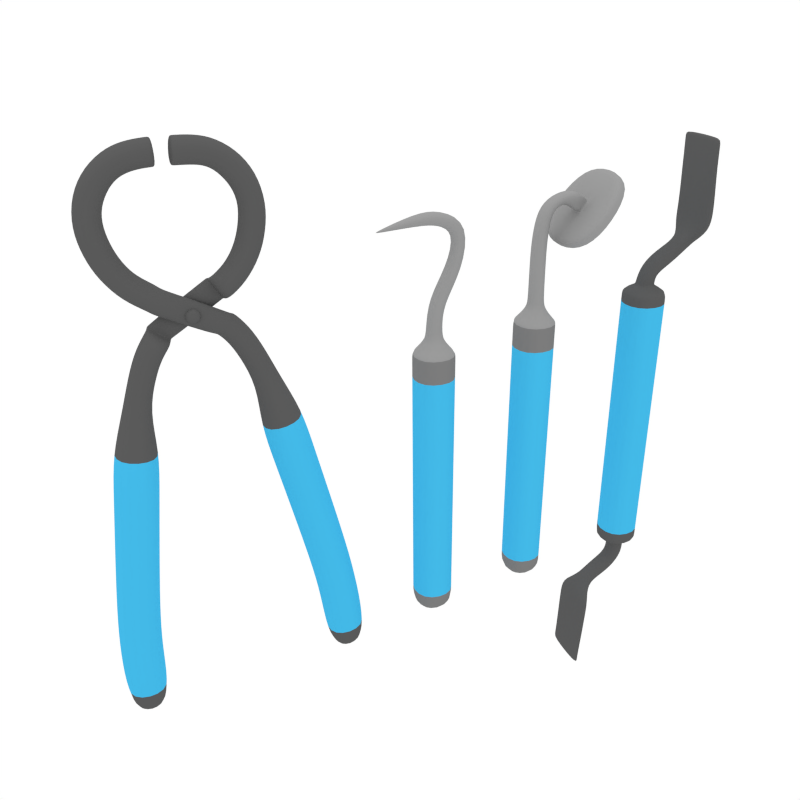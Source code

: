 # Source: b80ec02964d0442cbd3dd32e59a582c8.blend.blend  (saved by Blender 2.76.0; exported with 4.5.12 LTS)
import bpy
from mathutils import Matrix  # noqa: F401  (used for matrix-valued properties, if any)

bpy.ops.wm.read_factory_settings(use_empty=True)
scene = bpy.context.scene
scene.name = 'Scene'

# ---- collections
col_collection_1 = bpy.data.collections.new('Collection 1'); scene.collection.children.link(col_collection_1)

# ---- materials (node trees are filled in below, after node groups)
mat_taladro_metal = bpy.data.materials.new('taladro_metal')
mat_taladro_metal.alpha_threshold = 0.0
mat_taladro_metal.use_transparent_shadow = False
mat_taladro_metal.diffuse_color = (0.1002, 0.1002, 0.1002, 1.0)
mat_taladro_metal.roughness = 0.5
mat_taladro_metal.specular_intensity = 0.05469
mat_taladro_metal.line_color = (0.0, 0.0, 0.0, 1.0)
mat_silla_piel = bpy.data.materials.new('silla_piel')
mat_silla_piel.alpha_threshold = 0.0
mat_silla_piel.use_transparent_shadow = False
mat_silla_piel.diffuse_color = (0.05613, 0.4851, 0.7991, 1.0)
mat_silla_piel.roughness = 0.5
mat_silla_piel.specular_intensity = 0.1562
mat_silla_piel.line_color = (0.0, 0.0, 0.0, 1.0)
mat_silla_tornillos_002 = bpy.data.materials.new('silla_tornillos.002')
mat_silla_tornillos_002.alpha_threshold = 0.0
mat_silla_tornillos_002.use_transparent_shadow = False
mat_silla_tornillos_002.diffuse_color = (0.2002, 0.2002, 0.2002, 1.0)
mat_silla_tornillos_002.roughness = 0.5
mat_silla_tornillos_002.specular_intensity = 0.08594
mat_silla_tornillos_002.line_color = (0.0, 0.0, 0.0, 1.0)
mat_silla_base_002 = bpy.data.materials.new('silla_base.002')
mat_silla_base_002.alpha_threshold = 0.0
mat_silla_base_002.use_transparent_shadow = False
mat_silla_base_002.diffuse_color = (0.3005, 0.3005, 0.3005, 1.0)
mat_silla_base_002.roughness = 0.5
mat_silla_base_002.specular_intensity = 0.1016
mat_silla_base_002.line_color = (0.0, 0.0, 0.0, 1.0)

# ---- material node trees

# ---- world
world_world = bpy.data.worlds.new('World'); scene.world = world_world
world_world.color = (1.0, 1.0, 1.0)
world_world.use_sun_shadow = False
world_world.sun_shadow_jitter_overblur = 0.0
world_world.cycles.sampling_method = 'MANUAL'
world_world.cycles.sample_map_resolution = 256

# ---- cameras
cam_camera = bpy.data.cameras.new('Camera')
cam_camera.clip_end = 100.0
cam_camera.lens = 35.0
cam_camera.sensor_width = 32.0
cam_camera.sensor_height = 18.0
cam_camera.ortho_scale = 7.314
cam_camera.dof.focus_distance = 0.0
cam_camera.dof.aperture_fstop = 128.0

# ---- lights
light_lamp_002 = bpy.data.lights.new('Lamp.002', 'POINT')
light_lamp_002.transmission_factor = 0.0
light_lamp_002.cutoff_distance = 30.0
light_lamp_002.use_shadow = False
light_lamp_002.energy = 100.0
light_lamp_002.shadow_buffer_clip_start = 1.001
light_lamp_002.shadow_soft_size = 1.0
light_lamp_002.shadow_maximum_resolution = 0.006
light_lamp_002.use_absolute_resolution = True
light_lamp_002.cycles.use_multiple_importance_sampling = False
light_lamp_001 = bpy.data.lights.new('Lamp.001', 'POINT')
light_lamp_001.transmission_factor = 0.0
light_lamp_001.cutoff_distance = 30.0
light_lamp_001.use_shadow = False
light_lamp_001.energy = 100.0
light_lamp_001.shadow_buffer_clip_start = 1.001
light_lamp_001.shadow_soft_size = 1.0
light_lamp_001.shadow_maximum_resolution = 0.006
light_lamp_001.use_absolute_resolution = True
light_lamp_001.cycles.use_multiple_importance_sampling = False
light_lamp = bpy.data.lights.new('Lamp', 'POINT')
light_lamp.transmission_factor = 0.0
light_lamp.cutoff_distance = 30.0
light_lamp.energy = 100.0
light_lamp.shadow_buffer_clip_start = 1.001
light_lamp.shadow_soft_size = 1.0
light_lamp.shadow_maximum_resolution = 0.006
light_lamp.use_absolute_resolution = True
light_lamp.cycles.use_multiple_importance_sampling = False

# ---- meshes
me_cube_013 = bpy.data.meshes.new('Cube.013')
me_cube_013.from_pydata([(-1.0, -1.0, -1.0), (-1.0, 1.0, -1.0), (1.0, 1.0, -1.0), (1.0, -1.0, -1.0), (-1.0, -1.0, 1.0), (-1.0, 1.0, 1.0), (1.0, 1.0, 1.0), (1.0, -1.0, 1.0), (3.015, 1.0, -1.0), (3.015, -1.0, -1.0), (3.015, 1.0, 1.0), (3.015, -1.0, 1.0), (4.975, 1.0, -1.0), (4.975, -1.0, -1.0), (4.975, 1.0, 1.0), (4.975, -1.0, 1.0), (7.121, 1.0, -1.0), (7.121, -1.0, -1.0), (7.121, 1.0, 1.0), (7.121, -1.0, 1.0), (9.36, 1.0, -1.0), (9.36, -1.0, -1.0), (9.36, 1.0, 1.0), (9.36, -1.0, 1.0), (11.74, 1.0, -1.0), (11.74, -1.0, -1.0), (11.74, 1.0, 1.0), (11.74, -1.0, 1.0), (12.01, 1.0, -1.0), (12.01, -1.0, -1.0), (12.01, 1.0, 1.0), (12.01, -1.0, 1.0), (-0.7234, 1.0, 1.0), (-0.7234, 1.0, -1.0), (-0.7234, -1.0, 1.0), (-0.7234, -1.0, -1.0), (12.22, 0.4285, -0.4285), (12.22, -0.4285, -0.4285), (12.22, 0.4285, 0.4285), (12.22, -0.4285, 0.4285), (12.83, 0.4122, -0.4285), (13.07, -0.4122, -0.4285), (12.83, 0.4122, 0.4285), (13.07, -0.4122, 0.4285), (12.34, -0.4285, -0.4285), (12.34, -0.4285, 0.4285), (12.34, 0.4285, -0.4285), (12.34, 0.4285, 0.4285), (-1.238, -0.4254, -0.4254), (-1.238, 0.4254, -0.4254), (-1.238, -0.4254, 0.4254), (-1.238, 0.4254, 0.4254), (-1.373, -0.4254, -0.4254), (-1.373, 0.4254, -0.4254), (-1.373, -0.4254, 0.4254), (-1.373, 0.4254, 0.4254), (-1.636, -0.4265, 0.427), (-1.636, -0.4265, -0.427), (-1.986, 0.2464, -0.427), (-1.986, 0.2464, 0.427), (13.12, 0.628, -0.4285), (13.82, 0.1329, -0.4285), (13.12, 0.628, 0.4285), (13.82, 0.1329, 0.4285), (13.48, 1.216, -0.4285), (14.21, 0.766, -0.4285), (13.48, 1.216, 0.4285), (14.21, 0.766, 0.4285), (14.2, 2.025, -0.4285), (14.54, 1.426, -0.4285), (14.2, 2.025, 0.4285), (14.54, 1.426, 0.4285), (14.92, 2.348, -1.216), (14.98, 1.786, -1.216), (14.92, 2.348, 1.216), (14.98, 1.786, 1.216), (15.84, 2.413, -1.216), (15.84, 1.848, -1.216), (15.84, 2.413, 1.216), (15.84, 1.848, 1.216), (17.24, 2.413, -1.216), (17.24, 1.991, -1.216), (17.24, 2.413, 1.216), (17.24, 1.991, 1.216), (18.69, 2.413, -1.216), (18.69, 2.194, -1.216), (18.69, 2.413, 1.216), (18.69, 2.194, 1.216), (18.84, 2.413, -1.216), (18.84, 2.194, -1.216), (18.84, 2.413, 1.216), (18.84, 2.194, 1.216), (-1.834, -0.672, -0.4285), (-2.533, -0.1769, -0.4285), (-1.834, -0.672, 0.4285), (-2.533, -0.1769, 0.4285), (-2.191, -1.26, -0.4285), (-2.92, -0.8101, -0.4285), (-2.191, -1.26, 0.4285), (-2.92, -0.8101, 0.4285), (-2.908, -2.069, -0.4285), (-3.252, -1.47, -0.4285), (-2.908, -2.069, 0.4285), (-3.252, -1.47, 0.4285), (-3.636, -2.392, -1.216), (-3.689, -1.831, -1.216), (-3.636, -2.392, 1.216), (-3.689, -1.831, 1.216), (-4.557, -2.457, -1.216), (-4.556, -1.893, -1.216), (-4.557, -2.457, 1.216), (-4.556, -1.893, 1.216), (-5.95, -2.268, -1.216), (-5.95, -1.896, -1.216), (-5.95, -2.268, 1.216), (-5.95, -1.896, 1.216), (-7.403, -2.17, -1.216), (-7.403, -1.896, -1.216), (-7.403, -2.17, 1.216), (-7.403, -1.896, 1.216), (-7.555, -2.17, -1.216), (-7.555, -1.896, -1.216), (-7.555, -2.17, 1.216), (-7.555, -1.896, 1.216)], [], [(0, 4, 50, 48), (33, 32, 6, 2), (10, 8, 2, 6), (35, 34, 4, 0), (35, 33, 2, 3), (34, 32, 5, 4), (10, 11, 15, 14), (3, 2, 8, 9), (6, 7, 11, 10), (7, 3, 9, 11), (18, 16, 12, 14), (11, 9, 13, 15), (9, 8, 12, 13), (14, 12, 8, 10), (17, 16, 20, 21), (14, 15, 19, 18), (15, 13, 17, 19), (13, 12, 16, 17), (23, 21, 25, 27), (22, 20, 16, 18), (18, 19, 23, 22), (19, 17, 21, 23), (26, 27, 31, 30), (21, 20, 24, 25), (26, 24, 20, 22), (22, 23, 27, 26), (29, 28, 36, 37), (27, 25, 29, 31), (25, 24, 28, 29), (30, 28, 24, 26), (32, 33, 1, 5), (34, 35, 3, 7), (33, 35, 0, 1), (32, 34, 7, 6), (38, 36, 28, 30), (30, 31, 39, 38), (31, 29, 37, 39), (43, 41, 61, 63), (47, 46, 36, 38), (44, 45, 39, 37), (46, 44, 37, 36), (45, 47, 38, 39), (4, 5, 51, 50), (5, 1, 49, 51), (1, 0, 48, 49), (48, 50, 54, 52), (49, 48, 52, 53), (50, 51, 55, 54), (51, 49, 53, 55), (45, 44, 41, 43), (47, 45, 43, 42), (44, 46, 40, 41), (46, 47, 42, 40), (63, 61, 65, 67), (41, 40, 60, 61), (62, 60, 40, 42), (42, 43, 63, 62), (66, 67, 71, 70), (61, 60, 64, 65), (66, 64, 60, 62), (62, 63, 67, 66), (74, 72, 68, 70), (67, 65, 69, 71), (65, 64, 68, 69), (70, 68, 64, 66), (73, 72, 76, 77), (70, 71, 75, 74), (71, 69, 73, 75), (69, 68, 72, 73), (77, 76, 80, 81), (78, 76, 72, 74), (74, 75, 79, 78), (75, 73, 77, 79), (83, 81, 85, 87), (82, 80, 76, 78), (78, 79, 83, 82), (79, 77, 81, 83), (86, 87, 91, 90), (81, 80, 84, 85), (86, 84, 80, 82), (82, 83, 87, 86), (90, 91, 89, 88), (87, 85, 89, 91), (85, 84, 88, 89), (90, 88, 84, 86), (56, 59, 95, 94), (95, 93, 97, 99), (58, 57, 92, 93), (56, 57, 52, 54), (59, 58, 93, 95), (98, 99, 103, 102), (93, 92, 96, 97), (98, 96, 92, 94), (94, 95, 99, 98), (106, 104, 100, 102), (99, 97, 101, 103), (97, 96, 100, 101), (102, 100, 96, 98), (105, 104, 108, 109), (102, 103, 107, 106), (103, 101, 105, 107), (101, 100, 104, 105), (109, 108, 112, 113), (110, 108, 104, 106), (106, 107, 111, 110), (107, 105, 109, 111), (115, 113, 117, 119), (114, 112, 108, 110), (110, 111, 115, 114), (111, 109, 113, 115), (118, 119, 123, 122), (113, 112, 116, 117), (118, 116, 112, 114), (114, 115, 119, 118), (122, 123, 121, 120), (119, 117, 121, 123), (117, 116, 120, 121), (122, 120, 116, 118), (58, 59, 55, 53), (57, 56, 94, 92), (57, 58, 53, 52), (59, 56, 54, 55)])
me_cube_013.polygons.foreach_set('use_smooth', [True] * 122)
me_cube_013.polygons.foreach_set('material_index', [0, 1, 1, 0, 1, 0, 1, 1, 1, 1, 1, 1, 1, 1, 1, 1, 1, 1, 1, 1, 1, 1, 0, 1, 1, 1, 0, 0, 0, 0, 0, 1, 0, 1, 0, 0, 0, 0, 0, 0, 0, 0, 0, 0, 0, 0, 0, 0, 0, 0, 0, 0, 0, 0, 0, 0, 0, 0, 0, 0, 0, 0, 0, 0, 0, 0, 0, 0, 0, 0, 0, 0, 0, 0, 0, 0, 0, 0, 0, 0, 0, 0, 0, 0, 0, 0, 0, 0, 0, 0, 0, 0, 0, 0, 0, 0, 0, 0, 0, 0, 0, 0, 0, 0, 0, 0, 0, 0, 0, 0, 0, 0, 0, 0, 0, 0, 0, 0, 0, 0, 0, 0])
me_cube_013.materials.append(mat_taladro_metal)
me_cube_013.materials.append(mat_silla_piel)
me_cube_013.use_remesh_preserve_volume = False
me_cube_013.use_remesh_preserve_attributes = False
me_cube_013.use_mirror_vertex_groups = False
me_cube_013.update()
me_cube_009 = bpy.data.meshes.new('Cube.009')
me_cube_009.from_pydata([(-1.0, -1.0, -1.0), (-1.0, 1.0, -1.0), (1.0, 1.0, -1.0), (1.0, -1.0, -1.0), (-1.0, -1.0, 5.786), (-1.0, 1.0, 5.786), (1.0, 1.0, 5.786), (1.0, -1.0, 5.786), (-1.0, 1.0, 5.194), (-1.0, -1.0, 5.194), (1.0, 1.0, 5.194), (1.0, -1.0, 5.194), (-1.0, -1.0, -0.3455), (1.0, -1.0, -0.3455), (1.0, 1.0, -0.3455), (-1.0, 1.0, -0.3455), (-0.4107, -0.4107, 6.102), (-0.4107, 0.4107, 6.102), (0.4107, 0.4107, 6.102), (0.4107, -0.4107, 6.102), (0.368, 0.3677, 6.323), (-0.3671, 0.3688, 6.319), (0.368, -0.3677, 6.323), (-0.3671, -0.3688, 6.319), (1.737, 0.3087, 8.143), (1.737, -0.3087, 8.143), (2.117, -0.3096, 8.386), (2.117, 0.3096, 8.386), (2.429, -0.3096, 8.264), (2.049, -0.3087, 8.021), (2.429, 0.3096, 8.264), (2.049, 0.3087, 8.021), (0.8806, -0.8806, 5.85), (0.8806, 0.8806, 5.85), (-0.8806, 0.8806, 5.85), (-0.8806, -0.8806, 5.85), (1.0, -1.0, 5.633), (1.0, 1.0, 5.633), (-1.0, 1.0, 5.633), (-1.0, -1.0, 5.633), (0.3489, 0.3677, 7.331), (-0.3861, 0.3688, 7.328), (-0.3861, -0.3688, 7.328), (0.3489, -0.3677, 7.331), (1.335, 1.594, 7.494), (3.31, 1.542, 8.74), (1.36, -1.636, 7.52), (3.314, -1.518, 8.752), (2.842, 1.542, 8.91), (2.846, -1.518, 8.922), (0.8914, -1.636, 7.69), (0.8669, 1.594, 7.665), (0.3737, -0.3677, 7.728), (-0.306, 0.3688, 7.845), (0.3737, 0.3677, 7.728), (-0.306, -0.3688, 7.845), (0.8086, -0.3677, 8.334), (0.7933, -0.3688, 8.619), (0.7933, 0.3688, 8.619), (0.8086, 0.3677, 8.334), (0.4589, -0.3677, 8.184), (-0.05354, -0.3688, 8.357), (-0.05354, 0.3688, 8.357), (0.4589, 0.3677, 8.184), (1.215, 0.3677, 8.304), (1.512, 0.3688, 8.625), (1.512, -0.3688, 8.625), (1.215, -0.3677, 8.304), (1.667, 0.3167, 8.164), (2.035, 0.3176, 8.418), (2.035, -0.3176, 8.418), (1.667, -0.3167, 8.164), (1.125, -1.636, 7.605), (3.08, -1.518, 8.837), (3.076, 1.542, 8.825), (1.101, 1.594, 7.58), (1.927, -0.3092, 8.264), (1.927, 0.3092, 8.264), (2.239, -0.3092, 8.143), (2.239, 0.3092, 8.143), (1.849, -1.985, 8.289), (1.849, 1.985, 8.289), (2.317, -1.985, 8.118), (2.317, 1.985, 8.118), (1.851, -0.3171, 8.291), (1.851, 0.3171, 8.291), (2.083, 1.985, 8.204), (2.083, -1.985, 8.204), (3.547, 2.384e-07, 8.896), (1.087, 8.345e-07, 7.341), (3.079, 2.384e-07, 9.066), (0.6191, 2.384e-07, 7.512), (2.049, 2.98e-07, 8.021), (2.429, 1.49e-07, 8.264), (2.117, 1.192e-07, 8.386), (1.737, 1.49e-07, 8.143), (2.239, 2.086e-07, 8.143), (0.8532, 4.768e-07, 7.426), (3.313, 2.384e-07, 8.981), (2.035, 8.941e-08, 8.418), (1.667, 1.49e-07, 8.164), (1.558, -1.265, 7.663), (1.54, 1.235, 7.645), (3.06, -1.175, 8.609), (3.066, 1.186, 8.606), (2.297, -1.549, 8.125), (2.297, 1.549, 8.125), (3.256, 2.151e-07, 8.731), (1.338, 6.948e-07, 7.518), (-1.0, -1.0, -0.02935), (1.0, 1.0, -0.02935), (-1.0, 1.0, -0.02935), (1.0, -1.0, -0.02935), (1.0, -1.0, 4.9), (-1.0, 1.0, 4.9), (1.0, 1.0, 4.9), (-1.0, -1.0, 4.9)], [], [(12, 15, 1, 0), (15, 14, 2, 1), (14, 13, 3, 2), (13, 12, 0, 3), (0, 1, 2, 3), (33, 32, 7, 6), (38, 39, 4, 5), (37, 38, 5, 6), (36, 37, 6, 7), (39, 36, 7, 4), (116, 113, 11, 9), (115, 114, 8, 10), (113, 115, 10, 11), (114, 116, 9, 8), (21, 20, 18, 17), (35, 34, 5, 4), (34, 33, 6, 5), (32, 35, 4, 7), (20, 22, 19, 18), (22, 23, 16, 19), (23, 21, 17, 16), (40, 43, 22, 20), (43, 42, 23, 22), (42, 41, 21, 23), (41, 40, 20, 21), (101, 105, 82, 46), (77, 81, 51, 24), (95, 91, 50, 25), (93, 96, 79, 30), (102, 108, 89, 44), (32, 33, 18, 19), (34, 35, 16, 17), (33, 34, 17, 18), (35, 32, 19, 16), (39, 38, 8, 9), (36, 39, 9, 11), (38, 37, 10, 8), (37, 36, 11, 10), (95, 100, 68, 24), (76, 84, 71, 25), (94, 99, 70, 26), (77, 85, 69, 27), (54, 53, 62, 63), (88, 98, 73, 47), (53, 54, 40, 41), (52, 55, 42, 43), (54, 52, 43, 40), (55, 53, 41, 42), (76, 80, 49, 26), (53, 55, 61, 62), (94, 90, 48, 27), (52, 54, 63, 60), (55, 52, 60, 61), (83, 86, 74, 45), (82, 87, 72, 46), (89, 97, 75, 44), (103, 107, 88, 47), (104, 106, 83, 45), (59, 56, 60, 63), (56, 57, 61, 60), (57, 58, 62, 61), (58, 59, 63, 62), (67, 66, 57, 56), (65, 64, 59, 58), (64, 67, 56, 59), (66, 65, 58, 57), (84, 76, 26, 70), (92, 96, 78, 29), (81, 77, 27, 48), (103, 105, 78, 28), (90, 98, 74, 48), (81, 86, 75, 51), (80, 87, 73, 49), (91, 97, 72, 50), (85, 77, 24, 68), (80, 76, 25, 50), (86, 83, 44, 75), (87, 82, 47, 73), (102, 106, 79, 31), (86, 81, 48, 74), (87, 80, 50, 72), (97, 89, 46, 72), (96, 92, 31, 79), (90, 94, 26, 49), (104, 107, 93, 30), (96, 93, 28, 78), (91, 95, 24, 51), (97, 91, 51, 75), (98, 88, 45, 74), (100, 95, 25, 71), (98, 90, 49, 73), (101, 108, 92, 29), (99, 94, 27, 69), (67, 71, 84), (66, 84, 70), (67, 84, 66), (66, 70, 99), (65, 99, 69), (99, 65, 66), (85, 65, 69), (64, 85, 68), (65, 85, 64), (100, 64, 68), (67, 100, 71), (64, 100, 67), (105, 101, 29, 78), (108, 102, 31, 92), (107, 103, 28, 93), (106, 104, 30, 79), (105, 103, 47, 82), (106, 102, 44, 83), (107, 104, 45, 88), (108, 101, 46, 89), (112, 109, 12, 13), (111, 110, 14, 15), (110, 112, 13, 14), (109, 111, 15, 12), (115, 113, 112, 110), (113, 116, 109, 112), (114, 115, 110, 111), (116, 114, 111, 109)])
me_cube_009.polygons.foreach_set('use_smooth', [True] * 121)
me_cube_009.polygons.foreach_set('material_index', [0, 0, 0, 0, 0, 1, 0, 0, 0, 0, 2, 2, 2, 2, 1, 1, 1, 1, 1, 1, 1, 1, 1, 1, 1, 1, 1, 1, 2, 1, 1, 1, 1, 1, 0, 0, 0, 0, 1, 1, 1, 1, 1, 1, 1, 1, 1, 1, 1, 1, 1, 1, 1, 1, 1, 1, 1, 1, 1, 1, 1, 1, 1, 1, 1, 1, 1, 2, 1, 2, 1, 1, 1, 1, 1, 1, 1, 1, 2, 1, 1, 1, 2, 1, 2, 2, 1, 1, 1, 1, 1, 2, 1, 1, 1, 1, 1, 1, 1, 1, 1, 1, 1, 1, 1, 2, 2, 2, 2, 1, 1, 1, 1, 2, 2, 2, 2, 2, 2, 2, 2])
me_cube_009.materials.append(mat_silla_tornillos_002)
me_cube_009.materials.append(mat_silla_base_002)
me_cube_009.materials.append(mat_silla_piel)
me_cube_009.use_remesh_preserve_volume = False
me_cube_009.use_remesh_preserve_attributes = False
me_cube_009.use_mirror_vertex_groups = False
me_cube_009.update()
me_cube_008 = bpy.data.meshes.new('Cube.008')
me_cube_008.from_pydata([(-1.0, -1.0, -1.0), (-1.0, 1.0, -1.0), (1.0, 1.0, -1.0), (1.0, -1.0, -1.0), (-1.0, -1.0, 5.786), (-1.0, 1.0, 5.786), (1.0, 1.0, 5.786), (1.0, -1.0, 5.786), (-1.0, 1.0, 5.194), (-1.0, -1.0, 5.194), (1.0, 1.0, 5.194), (1.0, -1.0, 5.194), (-1.0, -1.0, -0.3455), (1.0, -1.0, -0.3455), (1.0, 1.0, -0.3455), (-1.0, 1.0, -0.3455), (-0.4107, -0.4107, 6.102), (-0.4107, 0.4107, 6.102), (0.4107, 0.4107, 6.102), (0.4107, -0.4107, 6.102), (-0.2698, -0.3723, 7.013), (-0.2698, 0.3723, 7.013), (0.3867, 0.3613, 6.862), (0.3867, -0.3613, 6.862), (0.368, 0.3677, 6.323), (-0.3671, 0.3688, 6.319), (0.368, -0.3677, 6.323), (-0.3671, -0.3688, 6.319), (0.5495, -0.3649, 7.674), (0.5495, 0.3649, 7.674), (1.248, 0.3716, 7.579), (1.248, -0.3716, 7.579), (0.8971, -0.3541, 8.364), (0.8971, 0.3541, 8.364), (1.509, 0.3756, 8.564), (1.509, -0.3756, 8.564), (0.07098, -0.3665, 8.572), (0.07098, 0.3665, 8.572), (0.2774, 0.3692, 8.883), (0.2774, -0.3692, 8.883), (-0.6964, -0.3671, 8.597), (-0.6964, 0.3671, 8.597), (-0.8055, 0.3674, 8.862), (-0.8055, -0.3674, 8.862), (-2.663, -0.003557, 8.532), (-2.663, 0.003558, 8.532), (-2.664, 0.003889, 8.54), (-2.664, -0.003888, 8.54), (0.8806, -0.8806, 5.85), (0.8806, 0.8806, 5.85), (-0.8806, 0.8806, 5.85), (-0.8806, -0.8806, 5.85), (1.0, -1.0, 5.633), (1.0, 1.0, 5.633), (-1.0, 1.0, 5.633), (-1.0, -1.0, 5.633), (-1.0, -1.0, -0.09636), (1.0, 1.0, -0.09636), (-1.0, 1.0, -0.09636), (1.0, -1.0, -0.09636), (1.0, -1.0, 5.018), (-1.0, 1.0, 5.018), (1.0, 1.0, 5.018), (-1.0, -1.0, 5.018)], [], [(12, 15, 1, 0), (15, 14, 2, 1), (14, 13, 3, 2), (13, 12, 0, 3), (0, 1, 2, 3), (49, 48, 7, 6), (54, 55, 4, 5), (53, 54, 5, 6), (52, 53, 6, 7), (55, 52, 7, 4), (63, 60, 11, 9), (62, 61, 8, 10), (60, 62, 10, 11), (61, 63, 9, 8), (25, 24, 18, 17), (51, 50, 5, 4), (50, 49, 6, 5), (48, 51, 4, 7), (29, 30, 22, 21), (24, 26, 19, 18), (26, 27, 16, 19), (27, 25, 17, 16), (24, 25, 21, 22), (26, 24, 22, 23), (27, 26, 23, 20), (25, 27, 20, 21), (35, 32, 28, 31), (30, 31, 23, 22), (31, 28, 20, 23), (28, 29, 21, 20), (38, 39, 35, 34), (32, 33, 29, 28), (33, 34, 30, 29), (34, 35, 31, 30), (42, 43, 39, 38), (39, 36, 32, 35), (36, 37, 33, 32), (37, 38, 34, 33), (45, 46, 42, 41), (43, 40, 36, 39), (40, 41, 37, 36), (41, 42, 38, 37), (47, 46, 45, 44), (46, 47, 43, 42), (47, 44, 40, 43), (44, 45, 41, 40), (48, 49, 18, 19), (50, 51, 16, 17), (49, 50, 17, 18), (51, 48, 19, 16), (55, 54, 8, 9), (52, 55, 9, 11), (54, 53, 10, 8), (53, 52, 11, 10), (59, 56, 12, 13), (58, 57, 14, 15), (57, 59, 13, 14), (56, 58, 15, 12), (62, 60, 59, 57), (61, 62, 57, 58), (63, 61, 58, 56), (60, 63, 56, 59)])
me_cube_008.polygons.foreach_set('use_smooth', [True] * 62)
me_cube_008.polygons.foreach_set('material_index', [0, 0, 0, 0, 0, 1, 0, 0, 0, 0, 2, 2, 2, 2, 1, 1, 1, 1, 1, 1, 1, 1, 1, 1, 1, 1, 1, 1, 1, 1, 1, 1, 1, 1, 1, 1, 1, 1, 1, 1, 1, 1, 1, 1, 1, 1, 1, 1, 1, 1, 0, 0, 0, 0, 2, 2, 2, 2, 2, 2, 2, 2])
me_cube_008.materials.append(mat_silla_tornillos_002)
me_cube_008.materials.append(mat_silla_base_002)
me_cube_008.materials.append(mat_silla_piel)
me_cube_008.use_remesh_preserve_volume = False
me_cube_008.use_remesh_preserve_attributes = False
me_cube_008.use_mirror_vertex_groups = False
me_cube_008.update()
me_cube_010 = bpy.data.meshes.new('Cube.010')
me_cube_010.from_pydata([(3.378, -1.0, -1.866), (3.378, 1.0, -1.866), (2.004, -0.1508, -1.405), (2.004, -1.007, -1.405), (4.344, -1.0, -0.1149), (4.344, 1.0, -0.1149), (2.486, -0.1508, 0.536), (2.486, -1.007, 0.536), (4.434, -1.0, -2.708), (4.434, 1.0, -2.708), (5.891, -1.0, -1.338), (5.891, 1.0, -1.338), (5.275, -1.0, -3.858), (5.275, 1.0, -3.858), (6.936, -1.0, -2.746), (6.936, 1.0, -2.746), (5.857, -1.0, -5.153), (5.857, 1.0, -5.153), (7.74, -1.0, -4.479), (7.74, 1.0, -4.479), (5.911, -1.0, -6.326), (5.911, 1.0, -6.326), (7.897, -1.0, -6.563), (7.897, 1.0, -6.563), (5.455, -1.0, -7.577), (5.455, 1.0, -7.577), (7.275, -1.0, -8.406), (7.275, 1.0, -8.406), (4.89, -1.0, -8.205), (4.89, 1.0, -8.205), (6.075, -1.0, -9.816), (6.075, 1.0, -9.816), (4.039, -1.0, -8.635), (4.039, 1.0, -8.635), (4.823, -1.0, -10.47), (4.823, 1.0, -10.47), (2.983, -1.0, -8.936), (2.983, 1.0, -8.936), (3.492, -1.0, -10.87), (3.492, 1.0, -10.87), (0.4471, -0.1508, -1.018), (0.4471, -1.007, -1.018), (0.9294, -0.1508, 0.9229), (0.9294, -1.007, 0.9229), (-1.18, -0.1508, -0.6136), (-1.18, -1.007, -0.6136), (-0.698, -0.1508, 1.327), (-0.698, -1.007, 1.327), (-3.046, -0.1508, -0.06543), (-3.046, -1.007, -0.06543), (-1.924, -0.1508, 1.59), (-1.924, -1.007, 1.59), (-4.397, 1.0, 0.886), (-4.397, -1.0, 0.886), (-2.909, 1.0, 2.222), (-2.909, -1.0, 2.222), (-5.696, 1.0, 2.389), (-5.696, -1.0, 2.389), (-3.901, 1.0, 3.271), (-3.901, -1.0, 3.271), (-7.263, 1.0, 4.602), (-7.263, -1.0, 4.602), (-5.468, 1.0, 5.484), (-5.468, -1.0, 5.484), (-9.329, 1.742, 7.121), (-9.329, -1.742, 7.121), (-6.203, 1.742, 8.659), (-6.203, -1.742, 8.659), (-10.81, 1.744, 10.14), (-10.81, -1.744, 10.14), (-7.685, 1.744, 11.68), (-7.685, -1.744, 11.68), (-12.86, 1.743, 14.3), (-12.86, -1.743, 14.3), (-9.733, 1.744, 15.84), (-9.733, -1.744, 15.84), (-15.31, 1.738, 19.34), (-15.31, -1.738, 19.34), (-12.12, 1.749, 20.75), (-12.12, -1.749, 20.75), (-16.85, 1.734, 22.92), (-16.85, -1.734, 22.92), (-13.57, 1.754, 24.1), (-13.57, -1.754, 24.1), (-18.12, 1.74, 26.66), (-18.12, -1.74, 26.66), (-14.83, 1.74, 27.79), (-14.83, -1.74, 27.79), (-18.1, 1.0, 28.89), (-18.1, -1.0, 28.89), (-16.21, 1.0, 29.54), (-16.21, -1.0, 29.54), (3.711, -1.0, -10.81), (3.167, -1.0, -8.887), (3.711, 1.0, -10.81), (3.167, 1.0, -8.887), (2.677, 1.0, 0.5012), (2.142, 1.0, -1.426), (2.677, -1.0, 0.5012), (2.142, -1.0, -1.426), (-3.157, 1.0, 0.01765), (-3.157, -1.0, 0.01765), (-2.025, 1.0, 1.667), (-2.025, -1.0, 1.667)], [], [(4, 5, 11, 10), (97, 96, 6, 2), (7, 3, 41, 43), (99, 98, 4, 0), (99, 97, 2, 3), (98, 96, 5, 4), (8, 10, 14, 12), (5, 1, 9, 11), (1, 0, 8, 9), (0, 4, 10, 8), (13, 12, 16, 17), (10, 11, 15, 14), (11, 9, 13, 15), (9, 8, 12, 13), (17, 16, 20, 21), (12, 14, 18, 16), (14, 15, 19, 18), (15, 13, 17, 19), (23, 21, 25, 27), (16, 18, 22, 20), (18, 19, 23, 22), (19, 17, 21, 23), (26, 27, 31, 30), (21, 20, 24, 25), (20, 22, 26, 24), (22, 23, 27, 26), (28, 30, 34, 32), (27, 25, 29, 31), (25, 24, 28, 29), (24, 26, 30, 28), (93, 92, 38, 36), (30, 31, 35, 34), (31, 29, 33, 35), (29, 28, 32, 33), (38, 39, 37, 36), (92, 94, 39, 38), (94, 95, 37, 39), (95, 93, 36, 37), (43, 41, 45, 47), (42, 40, 2, 6), (3, 2, 40, 41), (6, 7, 43, 42), (46, 47, 51, 50), (41, 40, 44, 45), (46, 44, 40, 42), (42, 43, 47, 46), (102, 103, 55, 54), (47, 45, 49, 51), (45, 44, 48, 49), (50, 48, 44, 46), (58, 56, 52, 54), (103, 101, 53, 55), (101, 100, 52, 53), (102, 100, 48, 50), (57, 56, 60, 61), (54, 55, 59, 58), (55, 53, 57, 59), (53, 52, 56, 57), (63, 61, 65, 67), (62, 60, 56, 58), (58, 59, 63, 62), (59, 57, 61, 63), (67, 65, 69, 71), (61, 60, 64, 65), (66, 64, 60, 62), (62, 63, 67, 66), (70, 71, 75, 74), (65, 64, 68, 69), (70, 68, 64, 66), (66, 67, 71, 70), (78, 76, 72, 74), (71, 69, 73, 75), (69, 68, 72, 73), (74, 72, 68, 70), (77, 76, 80, 81), (74, 75, 79, 78), (75, 73, 77, 79), (73, 72, 76, 77), (81, 80, 84, 85), (82, 80, 76, 78), (78, 79, 83, 82), (79, 77, 81, 83), (87, 85, 89, 91), (86, 84, 80, 82), (82, 83, 87, 86), (83, 81, 85, 87), (90, 91, 89, 88), (85, 84, 88, 89), (90, 88, 84, 86), (86, 87, 91, 90), (92, 93, 32, 34), (94, 92, 34, 35), (95, 94, 35, 33), (93, 95, 33, 32), (96, 97, 1, 5), (98, 99, 3, 7), (97, 99, 0, 1), (96, 98, 7, 6), (100, 102, 54, 52), (101, 103, 51, 49), (100, 101, 49, 48), (103, 102, 50, 51)])
me_cube_010.polygons.foreach_set('use_smooth', [True] * 102)
me_cube_010.polygons.foreach_set('material_index', [0, 0, 0, 0, 0, 0, 0, 0, 0, 0, 0, 0, 0, 0, 0, 0, 0, 0, 0, 0, 0, 0, 0, 0, 0, 0, 0, 0, 0, 0, 0, 0, 0, 0, 0, 0, 0, 0, 0, 0, 0, 0, 0, 0, 0, 0, 0, 0, 0, 0, 0, 0, 0, 0, 0, 0, 0, 0, 0, 0, 0, 0, 1, 0, 0, 0, 1, 1, 1, 1, 1, 1, 1, 1, 1, 1, 1, 1, 1, 1, 1, 1, 0, 1, 1, 1, 0, 0, 0, 0, 0, 0, 0, 0, 0, 0, 0, 0, 0, 0, 0, 0])
me_cube_010.materials.append(mat_taladro_metal)
me_cube_010.materials.append(mat_silla_piel)
me_cube_010.use_remesh_preserve_volume = False
me_cube_010.use_remesh_preserve_attributes = False
me_cube_010.use_mirror_vertex_groups = False
me_cube_010.update()
me_cube_011 = bpy.data.meshes.new('Cube.011')
me_cube_011.from_pydata([(-1.0, -1.0, -1.0), (1.0, -1.0, -1.0), (-1.0, -1.0, 1.0), (1.0, -1.0, 1.0), (-1.0, 0.0, 1.0), (-1.0, 0.0, -1.0), (1.0, 0.0, 1.0), (1.0, 0.0, -1.0)], [], [(7, 6, 3, 1), (3, 2, 0, 1), (4, 5, 0, 2), (5, 7, 1, 0), (6, 4, 2, 3)])
me_cube_011.polygons.foreach_set('use_smooth', [True] * 5)
me_cube_011.materials.append(mat_taladro_metal)
me_cube_011.use_remesh_preserve_volume = False
me_cube_011.use_remesh_preserve_attributes = False
me_cube_011.use_mirror_vertex_groups = False
me_cube_011.update()
me_cube_030 = bpy.data.meshes.new('Cube.030')
me_cube_030.from_pydata([(-1.0, -1.0, -1.0), (1.0, -1.0, -1.0), (-1.0, -1.0, 1.0), (1.0, -1.0, 1.0), (-1.0, 0.0, 1.0), (-1.0, 0.0, -1.0), (1.0, 0.0, 1.0), (1.0, 0.0, -1.0)], [], [(7, 6, 3, 1), (3, 2, 0, 1), (4, 5, 0, 2), (5, 7, 1, 0), (6, 4, 2, 3)])
me_cube_030.polygons.foreach_set('use_smooth', [True] * 5)
me_cube_030.materials.append(mat_taladro_metal)
me_cube_030.use_remesh_preserve_volume = False
me_cube_030.use_remesh_preserve_attributes = False
me_cube_030.use_mirror_vertex_groups = False
me_cube_030.update()
me_cube_006 = bpy.data.meshes.new('Cube.006')
me_cube_006.from_pydata([(-3.997, -1.0, 0.19), (-3.997, 1.0, 0.19), (-2.589, 0.9976, -0.1543), (-2.589, 0.1414, -0.1543), (-3.877, -1.0, 2.186), (-3.877, 1.0, 2.186), (-1.959, 0.9976, 1.744), (-1.959, 0.1414, 1.744), (-5.339, -1.0, 0.04271), (-5.339, 1.0, 0.04271), (-5.838, -1.0, 1.979), (-5.838, 1.0, 1.979), (-6.664, -1.0, -0.4803), (-6.664, 1.0, -0.4803), (-7.474, -1.0, 1.348), (-7.474, 1.0, 1.348), (-7.848, -1.0, -1.263), (-7.848, 1.0, -1.263), (-9.08, -1.0, 0.3125), (-9.08, 1.0, 0.3125), (-8.521, -1.0, -2.226), (-8.521, 1.0, -2.226), (-10.33, -1.0, -1.365), (-10.33, 1.0, -1.365), (-8.804, -1.0, -3.527), (-8.804, 1.0, -3.527), (-10.79, -1.0, -3.255), (-10.79, 1.0, -3.255), (-8.662, -1.0, -4.36), (-8.662, 1.0, -4.36), (-10.52, -1.0, -5.088), (-10.52, 1.0, -5.088), (-8.142, -1.0, -5.161), (-8.142, 1.0, -5.161), (-9.788, -1.0, -6.297), (-9.788, 1.0, -6.297), (-7.454, -1.0, -6.056), (-7.454, 1.0, -6.056), (-9.108, -1.0, -7.181), (-9.108, 1.0, -7.181), (-1.066, 0.9976, -0.6594), (-1.066, 0.1414, -0.6594), (-0.4366, 0.9976, 1.239), (-0.4366, 0.1414, 1.239), (0.5256, 0.9976, -1.187), (0.5256, 0.1414, -1.187), (1.155, 0.9976, 0.7111), (1.155, 0.1414, 0.7111), (2.396, 0.9976, -1.721), (2.396, 0.1414, -1.721), (2.332, 0.9976, 0.2779), (2.332, 0.1414, 0.2779), (4.046, 1.0, -1.639), (4.046, -1.0, -1.639), (3.502, 1.0, 0.2856), (3.502, -1.0, 0.2856), (5.946, 1.0, -1.062), (5.946, -1.0, -1.062), (4.901, 1.0, 0.6426), (4.901, -1.0, 0.6426), (8.454, 1.0, -0.02975), (8.454, -1.0, -0.02975), (7.409, 1.0, 1.675), (7.409, -1.0, 1.675), (11.55, 1.724, 1.02), (11.55, -1.724, 1.02), (9.75, 1.724, 3.96), (9.75, -1.724, 3.96), (14.4, 1.725, 2.768), (14.4, -1.725, 2.768), (12.6, 1.725, 5.709), (12.6, -1.725, 5.709), (18.36, 1.724, 5.193), (18.36, -1.724, 5.193), (16.56, 1.726, 8.133), (16.56, -1.726, 8.133), (23.12, 1.72, 8.146), (23.12, -1.72, 8.146), (21.2, 1.731, 11.01), (21.2, -1.731, 11.01), (26.33, 1.716, 10.35), (26.33, -1.716, 10.35), (24.22, 1.735, 13.07), (24.22, -1.735, 13.07), (29.39, 1.723, 12.81), (29.39, -1.723, 12.81), (27.23, 1.723, 15.5), (27.23, -1.723, 15.5), (30.59, 1.0, 14.71), (30.59, -1.0, 14.71), (29.34, 1.0, 16.27), (29.34, -1.0, 16.27), (-9.233, -1.0, -6.99), (-7.56, -1.0, -5.899), (-9.233, 1.0, -6.99), (-7.56, 1.0, -5.899), (-2.139, 1.0, 1.817), (-2.717, 1.0, -0.09817), (-2.139, -1.0, 1.817), (-2.717, -1.0, -0.09817), (2.534, 1.0, -1.71), (2.534, -1.0, -1.71), (2.458, 1.0, 0.2885), (2.458, -1.0, 0.2885), (2.216, 0.1414, 0.3207), (2.216, 0.9976, 0.3207), (2.211, 0.1414, -1.668), (2.211, 0.9976, -1.668), (-1.84, 0.9976, 1.704), (-2.47, 0.9976, -0.1938), (-1.84, 0.1414, 1.704), (-2.47, 0.1414, -0.1938)], [], [(4, 5, 11, 10), (97, 96, 6, 2), (110, 111, 41, 43), (99, 98, 4, 0), (99, 97, 2, 3), (98, 96, 5, 4), (8, 10, 14, 12), (5, 1, 9, 11), (1, 0, 8, 9), (0, 4, 10, 8), (13, 12, 16, 17), (10, 11, 15, 14), (11, 9, 13, 15), (9, 8, 12, 13), (17, 16, 20, 21), (12, 14, 18, 16), (14, 15, 19, 18), (15, 13, 17, 19), (23, 21, 25, 27), (16, 18, 22, 20), (18, 19, 23, 22), (19, 17, 21, 23), (26, 27, 31, 30), (21, 20, 24, 25), (20, 22, 26, 24), (22, 23, 27, 26), (28, 30, 34, 32), (27, 25, 29, 31), (25, 24, 28, 29), (24, 26, 30, 28), (93, 92, 38, 36), (30, 31, 35, 34), (31, 29, 33, 35), (29, 28, 32, 33), (38, 39, 37, 36), (92, 94, 39, 38), (94, 95, 37, 39), (95, 93, 36, 37), (43, 41, 45, 47), (108, 109, 2, 6), (111, 109, 40, 41), (108, 110, 43, 42), (105, 104, 51, 50), (41, 40, 44, 45), (46, 44, 40, 42), (42, 43, 47, 46), (102, 103, 55, 54), (104, 106, 49, 51), (106, 107, 48, 49), (105, 107, 44, 46), (58, 56, 52, 54), (103, 101, 53, 55), (101, 100, 52, 53), (102, 100, 48, 50), (57, 56, 60, 61), (54, 55, 59, 58), (55, 53, 57, 59), (53, 52, 56, 57), (63, 61, 65, 67), (62, 60, 56, 58), (58, 59, 63, 62), (59, 57, 61, 63), (67, 65, 69, 71), (61, 60, 64, 65), (66, 64, 60, 62), (62, 63, 67, 66), (70, 71, 75, 74), (65, 64, 68, 69), (70, 68, 64, 66), (66, 67, 71, 70), (78, 76, 72, 74), (71, 69, 73, 75), (69, 68, 72, 73), (74, 72, 68, 70), (77, 76, 80, 81), (74, 75, 79, 78), (75, 73, 77, 79), (73, 72, 76, 77), (81, 80, 84, 85), (82, 80, 76, 78), (78, 79, 83, 82), (79, 77, 81, 83), (87, 85, 89, 91), (86, 84, 80, 82), (82, 83, 87, 86), (83, 81, 85, 87), (90, 91, 89, 88), (85, 84, 88, 89), (90, 88, 84, 86), (86, 87, 91, 90), (92, 93, 32, 34), (94, 92, 34, 35), (95, 94, 35, 33), (93, 95, 33, 32), (96, 97, 1, 5), (98, 99, 3, 7), (97, 99, 0, 1), (96, 98, 7, 6), (100, 102, 54, 52), (101, 103, 51, 49), (100, 101, 49, 48), (103, 102, 50, 51), (104, 105, 46, 47), (106, 104, 47, 45), (107, 106, 45, 44), (107, 105, 50, 48), (109, 108, 42, 40), (110, 108, 6, 7), (111, 110, 7, 3), (109, 111, 3, 2)])
me_cube_006.polygons.foreach_set('use_smooth', [True] * 110)
me_cube_006.polygons.foreach_set('material_index', [0, 0, 0, 0, 0, 0, 0, 0, 0, 0, 0, 0, 0, 0, 0, 0, 0, 0, 0, 0, 0, 0, 0, 0, 0, 0, 0, 0, 0, 0, 0, 0, 0, 0, 0, 0, 0, 0, 0, 0, 0, 0, 0, 0, 0, 0, 0, 0, 0, 0, 0, 0, 0, 0, 0, 0, 0, 0, 0, 0, 0, 0, 1, 0, 0, 0, 1, 1, 1, 1, 1, 1, 1, 1, 1, 1, 1, 1, 1, 1, 1, 1, 0, 1, 1, 1, 0, 0, 0, 0, 0, 0, 0, 0, 0, 0, 0, 0, 0, 0, 0, 0, 0, 0, 0, 0, 0, 0, 0, 0])
me_cube_006.materials.append(mat_taladro_metal)
me_cube_006.materials.append(mat_silla_piel)
me_cube_006.use_remesh_preserve_volume = False
me_cube_006.use_remesh_preserve_attributes = False
me_cube_006.use_mirror_vertex_groups = False
me_cube_006.update()

# ---- objects
ob_lamp_002 = bpy.data.objects.new('Lamp.002', light_lamp_002)
ob_lamp_001 = bpy.data.objects.new('Lamp.001', light_lamp_001)
ob_lamp = bpy.data.objects.new('Lamp', light_lamp)
ob_camera = bpy.data.objects.new('Camera', cam_camera)
ob_instru_cunha = bpy.data.objects.new('instru_cunha', me_cube_013)
ob_instru_espejo = bpy.data.objects.new('instru_espejo', me_cube_009)
ob_instru_explorador = bpy.data.objects.new('instru_explorador', me_cube_008)
ob_instru_pinzas_001 = bpy.data.objects.new('instru_pinzas.001', me_cube_010)
ob_cube_001 = bpy.data.objects.new('Cube.001', me_cube_011)
ob_cube_002 = bpy.data.objects.new('Cube.002', me_cube_030)
ob_instru_pinzas = bpy.data.objects.new('instru_pinzas', me_cube_006)

# ---- transforms, parenting, visibility, modifiers, constraints
ob_lamp_002.location = (1.414, 0.1223, 5.904)
ob_lamp_002.rotation_euler = (0.6503, 0.05522, 1.866)
ob_lamp_002.lock_rotations_4d = False
ob_lamp_002.empty_display_type = 'ARROWS'
ob_lamp_002.color = (0.0, 0.0, 0.0, 0.0)
ob_lamp_002.lineart.crease_threshold = 0.0
ob_lamp_001.location = (-0.7874, 1.53, 5.904)
ob_lamp_001.rotation_euler = (0.6503, 0.05522, 1.866)
ob_lamp_001.lock_rotations_4d = False
ob_lamp_001.empty_display_type = 'ARROWS'
ob_lamp_001.color = (0.0, 0.0, 0.0, 0.0)
ob_lamp_001.lineart.crease_threshold = 0.0
ob_lamp.location = (-1.12, -0.5944, 5.904)
ob_lamp.rotation_euler = (0.6503, 0.05522, 1.866)
ob_lamp.lock_rotations_4d = False
ob_lamp.empty_display_type = 'ARROWS'
ob_lamp.color = (0.0, 0.0, 0.0, 0.0)
ob_lamp.lineart.crease_threshold = 0.0
ob_camera.location = (-0.194, -0.3048, 0.2434)
ob_camera.rotation_euler = (1.109, 0.01082, -0.3642)
ob_camera.lock_rotations_4d = False
ob_camera.empty_display_type = 'ARROWS'
ob_camera.color = (0.0, 0.0, 0.0, 0.0)
ob_camera.display_type = 'WIRE'
ob_camera.lineart.crease_threshold = 0.0
ob_instru_cunha.location = (0.03568, -2.318e-05, 0.1038)
ob_instru_cunha.rotation_euler = (-1.571, 1.571, 0.0)
ob_instru_cunha.scale = (0.009987, 0.009987, 0.009987)
ob_instru_cunha.lineart.crease_threshold = 0.0
_m = ob_instru_cunha.modifiers.new('Subsurf', 'SUBSURF')
_m.uv_smooth = 'PRESERVE_CORNERS'
_m.quality = 2
_m.show_only_control_edges = False
ob_instru_espejo.location = (-0.01834, 9.096e-06, -0.003893)
ob_instru_espejo.scale = (0.009607, 0.009607, 0.01921)
ob_instru_espejo.lineart.crease_threshold = 0.0
_m = ob_instru_espejo.modifiers.new('Subsurf', 'SUBSURF')
_m.uv_smooth = 'PRESERVE_CORNERS'
_m.quality = 2
ob_instru_explorador.location = (-0.06459, -5.951e-05, -0.01107)
ob_instru_explorador.scale = (0.009607, 0.009607, 0.01921)
ob_instru_explorador.lineart.crease_threshold = 0.0
_m = ob_instru_explorador.modifiers.new('Subsurf', 'SUBSURF')
_m.uv_smooth = 'PRESERVE_CORNERS'
_m.quality = 2
ob_instru_pinzas_001.location = (-0.1606, 0.001652, 0.133)
ob_instru_pinzas_001.rotation_euler = (-2.723e-07, 3.371, 3.141e-08)
ob_instru_pinzas_001.scale = (0.005376, 0.005376, 0.005376)
ob_instru_pinzas_001.lineart.crease_threshold = 0.0
_m = ob_instru_pinzas_001.modifiers.new('Subsurf', 'SUBSURF')
_m.uv_smooth = 'PRESERVE_CORNERS'
_m.quality = 2
ob_cube_001.parent = ob_instru_pinzas_001
ob_cube_001.matrix_parent_inverse = Matrix(((74.8, 1.433e-05, -106.7, 33.05), (-1.431e-05, 130.3, 6.676e-06, -7.052), (106.7, 7.453e-06, 74.8, -124.4), (0.0, 0.0, 0.0, 1.0)))
ob_cube_001.location = (0.6367, 0.04828, 0.7581)
ob_cube_001.scale = (0.00434, 0.00434, 0.00434)
ob_cube_001.lineart.crease_threshold = 0.0
_m = ob_cube_001.modifiers.new('Subsurf', 'SUBSURF')
_m.uv_smooth = 'PRESERVE_CORNERS'
_m.quality = 2
_m.levels = 2
_m.show_only_control_edges = False
ob_cube_002.parent = ob_instru_pinzas_001
ob_cube_002.matrix_parent_inverse = Matrix(((74.8, 1.433e-05, -106.7, 33.05), (-1.431e-05, 130.3, 6.676e-06, -7.052), (106.7, 7.453e-06, 74.8, -124.4), (0.0, 0.0, 0.0, 1.0)))
ob_cube_002.location = (0.6367, 0.05816, 0.7581)
ob_cube_002.rotation_euler = (1.849e-08, 0.3233, -3.142)
ob_cube_002.scale = (0.00434, 0.00434, 0.00434)
ob_cube_002.lineart.crease_threshold = 0.0
_m = ob_cube_002.modifiers.new('Subsurf', 'SUBSURF')
_m.uv_smooth = 'PRESERVE_CORNERS'
_m.quality = 2
_m.levels = 2
_m.show_only_control_edges = False
ob_instru_pinzas.location = (-0.161, -0.001096, 0.1323)
ob_instru_pinzas.rotation_euler = (-3.481e-07, 2.25, -1.663e-07)
ob_instru_pinzas.scale = (0.005376, 0.005376, 0.005376)
ob_instru_pinzas.lineart.crease_threshold = 0.0
_m = ob_instru_pinzas.modifiers.new('Subsurf', 'SUBSURF')
_m.uv_smooth = 'PRESERVE_CORNERS'
_m.quality = 2

# ---- collection membership
col_collection_1.objects.link(ob_lamp_002)
col_collection_1.objects.link(ob_lamp_001)
col_collection_1.objects.link(ob_lamp)
col_collection_1.objects.link(ob_camera)
col_collection_1.objects.link(ob_instru_cunha)
col_collection_1.objects.link(ob_instru_espejo)
col_collection_1.objects.link(ob_instru_explorador)
col_collection_1.objects.link(ob_instru_pinzas_001)
col_collection_1.objects.link(ob_cube_001)
col_collection_1.objects.link(ob_cube_002)
col_collection_1.objects.link(ob_instru_pinzas)

# ---- scene / render settings (as saved in the file)
scene.camera = ob_camera
scene.frame_start = 1; scene.frame_end = 250; scene.frame_set(1)
scene.render.engine = 'BLENDER_EEVEE_NEXT'
scene.render.image_settings.color_mode = 'RGB'
scene.render.image_settings.compression = 90
scene.render.resolution_x = 512
scene.render.resolution_y = 512
scene.render.dither_intensity = 0.0
scene.render.bake_margin = 2
scene.render.bake_bias = 0.0
scene.cycles.use_denoising = False
scene.cycles.samples = 10
scene.cycles.sampling_pattern = 'TABULATED_SOBOL'
scene.cycles.light_sampling_threshold = 0.0
scene.cycles.use_adaptive_sampling = False
scene.cycles.use_light_tree = False
scene.cycles.blur_glossy = 0.0
scene.cycles.pixel_filter_type = 'GAUSSIAN'
scene.cycles.sample_clamp_indirect = 0.0
scene.view_settings.view_transform = 'Standard'
bpy.context.view_layer.update()
